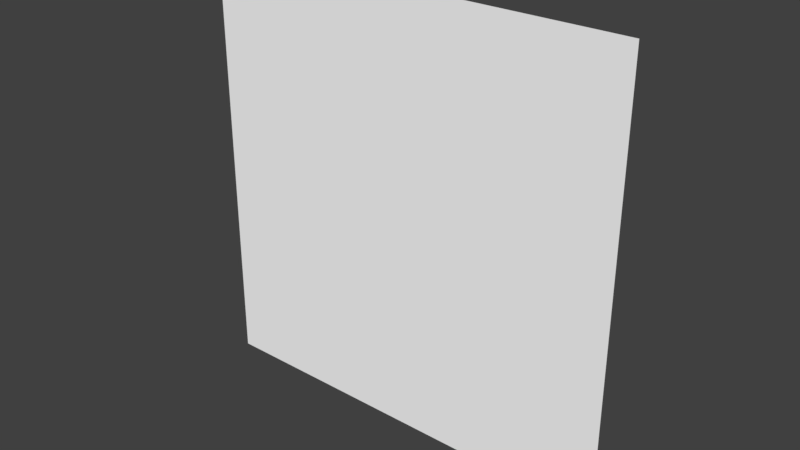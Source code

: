 # Source: bg.blend  (saved by Blender 2.77.0; exported with 4.5.12 LTS)
import bpy
from mathutils import Matrix  # noqa: F401  (used for matrix-valued properties, if any)

bpy.ops.wm.read_factory_settings(use_empty=True)
scene = bpy.context.scene
scene.name = 'Scene'

# ---- collections
col_collection_1 = bpy.data.collections.new('Collection 1'); scene.collection.children.link(col_collection_1)

# ---- materials (node trees are filled in below, after node groups)
mat_material = bpy.data.materials.new('Material')
mat_material.alpha_threshold = 0.0
mat_material.use_transparent_shadow = False
mat_material.diffuse_color = (1.0, 1.0, 1.0, 1.0)
mat_material.roughness = 0.5

# ---- material node trees

# ---- world
world_world = bpy.data.worlds.new('World'); scene.world = world_world
world_world.color = (0.05088, 0.05088, 0.05088)
world_world.use_sun_shadow = False
world_world.sun_shadow_jitter_overblur = 0.0
world_world.cycles.sampling_method = 'MANUAL'

# ---- meshes
me_plane = bpy.data.meshes.new('Plane')
me_plane.from_pydata([(-8.0, 0.0, -8.0), (8.0, 0.0, -8.0), (-8.0, 0.0, 8.0), (8.0, 0.0, 8.0)], [], [(0, 1, 3, 2)])
_uv = me_plane.uv_layers.new(name='UVMap')
_uv.uv.foreach_set('vector', [0.0001, 9.998e-05, 0.9999, 9.998e-05, 0.9999, 0.9999, 9.998e-05, 0.9999])
me_plane.materials.append(mat_material)
me_plane.use_remesh_preserve_volume = False
me_plane.use_remesh_preserve_attributes = False
me_plane.use_mirror_vertex_groups = False
me_plane.update()

# ---- objects
ob_plane = bpy.data.objects.new('Plane', me_plane)

# ---- transforms, parenting, visibility, modifiers, constraints
ob_plane.location = (0.0, 0.0, 0.0)
ob_plane.lineart.crease_threshold = 0.0

# ---- collection membership
col_collection_1.objects.link(ob_plane)

# ---- scene / render settings (as saved in the file)
scene.frame_start = 1; scene.frame_end = 250; scene.frame_set(1)
scene.render.engine = 'BLENDER_EEVEE_NEXT'
scene.render.resolution_percentage = 50
scene.render.dither_intensity = 0.0
scene.cycles.use_denoising = False
scene.cycles.samples = 128
scene.cycles.sampling_pattern = 'TABULATED_SOBOL'
scene.cycles.light_sampling_threshold = 0.0
scene.cycles.use_adaptive_sampling = False
scene.cycles.use_light_tree = False
scene.cycles.blur_glossy = 0.0
scene.cycles.sample_clamp_indirect = 0.0
scene.view_settings.view_transform = 'Standard'
bpy.context.view_layer.update()

# ---- added for rendering (the .blend has no active camera and no usable light): camera, sun
cam_auto = bpy.data.cameras.new('AutoCamera')
cam_auto.lens = 50.0
cam_auto.sensor_width = 36.0
cam_auto.clip_end = 1000.0
ob_auto_camera = bpy.data.objects.new('AutoCamera', cam_auto)
scene.collection.objects.link(ob_auto_camera)
ob_auto_camera.location = (20.9354, -25.1225, 16.7484)
ob_auto_camera.rotation_euler = (1.09748, -7.21219e-08, 0.694738)
scene.camera = ob_auto_camera
light_auto_sun = bpy.data.lights.new('AutoSun', 'SUN')
light_auto_sun.energy = 3.0
light_auto_sun.angle = 0.0523599
ob_auto_sun = bpy.data.objects.new('AutoSun', light_auto_sun)
scene.collection.objects.link(ob_auto_sun)
ob_auto_sun.rotation_euler = (0.872665, 0.174533, 0.523599)
bpy.context.view_layer.update()
